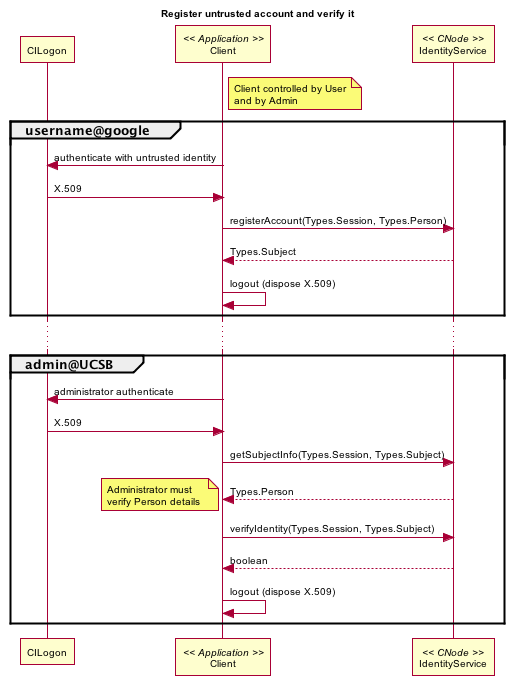

The diagram above was rendered by PlantUML. Its source (embedded in the PNG):
@startuml images/ident_02.png
skinparam activityFontColor black
skinparam activityFontSize 10
skinparam activityFontName arial
skinparam activityArrowFontColor black
skinparam activityArrowFontSize 10
skinparam activityArrowFontName arial
skinparam classArrowFontColor black
skinparam classArrowFontSize 10
skinparam classArrowFontName arial
skinparam classAttributeFontColor black
skinparam classAttributeFontSize 10
skinparam classAttributeFontName arial
skinparam classFontColor black
skinparam classFontSize 10
skinparam classFontName arial
skinparam componentFontColor black
skinparam componentFontSize 10
skinparam componentFontName arial
skinparam componentArrowFontColor black
skinparam componentArrowFontSize 10
skinparam componentArrowFontName arial
skinparam noteFontColor black
skinparam noteFontSize 10
skinparam noteFontName arial
skinparam packageFontColor black
skinparam packageFontSize 10
skinparam packageFontName arial
skinparam sequenceActorFontColor black
skinparam sequenceActorFontSize 10
skinparam sequenceActorFontName arial
skinparam sequenceArrowFontColor black
skinparam sequenceArrowFontSize 10
skinparam sequenceArrowFontName arial
skinparam sequenceGroupingFontColor black
skinparam sequenceGroupingFontSize 10
skinparam sequenceGroupingFontName arial
skinparam sequenceGroupingHeaderFontColor black
skinparam sequenceGroupingHeaderFontSize 10
skinparam sequenceGroupingHeaderFontName arial
skinparam sequenceParticipantFontColor black
skinparam sequenceParticipantFontSize 10
skinparam sequenceParticipantFontName arial
skinparam sequenceTitleFontColor black
skinparam sequenceTitleFontSize 10
skinparam sequenceTitleFontName arial
skinparam titleFontColor black
skinparam titleFontSize 10
skinparam titleFontName arial
skinparam usecaseFontColor black
skinparam usecaseFontSize 7
skinparam usecaseFontName arial
skinparam usecaseActorFontColor black
skinparam usecaseActorFontSize 7
skinparam usecaseActorFontName arial
skinparam usecaseArrowFontColor black
skinparam usecaseArrowFontSize 7
skinparam usecaseArrowFontName arial
title Register untrusted account and verify it
participant "CILogon" as cilogon
participant "Client" as client << Application >>
  note right of client
    Client controlled by User
    and by Admin
  end note  
participant "IdentityService" as ident << CNode >>

group username@google
  'authenticate as primary id
  client -> cilogon:authenticate with untrusted identity
  client <- cilogon: X.509
  'register this identity with DataONE
  client -> ident: registerAccount(Types.Session, Types.Person)
  ident --> client: Types.Subject
  client -> client:logout (dispose X.509)
end
...
group admin@UCSB
  'authenticate as secondary id
  client -> cilogon:administrator authenticate
  client <- cilogon: X.509
  client -> ident:getSubjectInfo(Types.Session, Types.Subject)
  ident --> client:Types.Person
  note left
    Administrator must 
    verify Person details 
  end note
  'request to map identity with existing Subject
  client -> ident: verifyIdentity(Types.Session, Types.Subject)
  ident --> client: boolean
  client -> client:logout (dispose X.509)
end

 @enduml